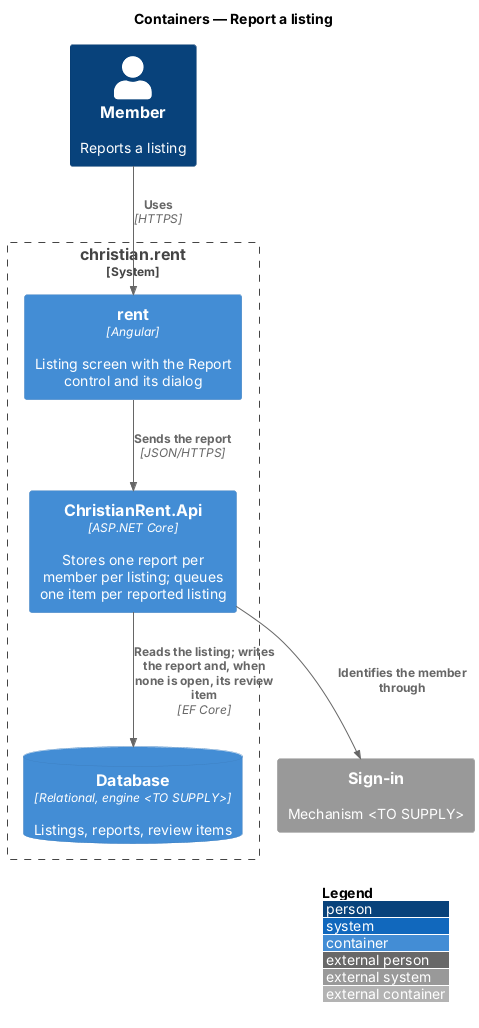

The diagram above was rendered by PlantUML. Its source (embedded in the PNG):
@startuml
!include <C4/C4_Container>
LAYOUT_WITH_LEGEND()
title Containers — Report a listing

Person(member, "Member", "Reports a listing")
System_Ext(signin, "Sign-in", "Mechanism <TO SUPPLY>")
System_Boundary(cr, "christian.rent") {
  Container(rent, "rent", "Angular", "Listing screen with the Report control and its dialog")
  Container(api, "ChristianRent.Api", "ASP.NET Core", "Stores one report per member per listing; queues one item per reported listing")
  ContainerDb(db, "Database", "Relational, engine <TO SUPPLY>", "Listings, reports, review items")
}
Rel(member, rent, "Uses", "HTTPS")
Rel(rent, api, "Sends the report", "JSON/HTTPS")
Rel(api, db, "Reads the listing; writes the report and, when none is open, its review item", "EF Core")
Rel(api, signin, "Identifies the member through")
@enduml